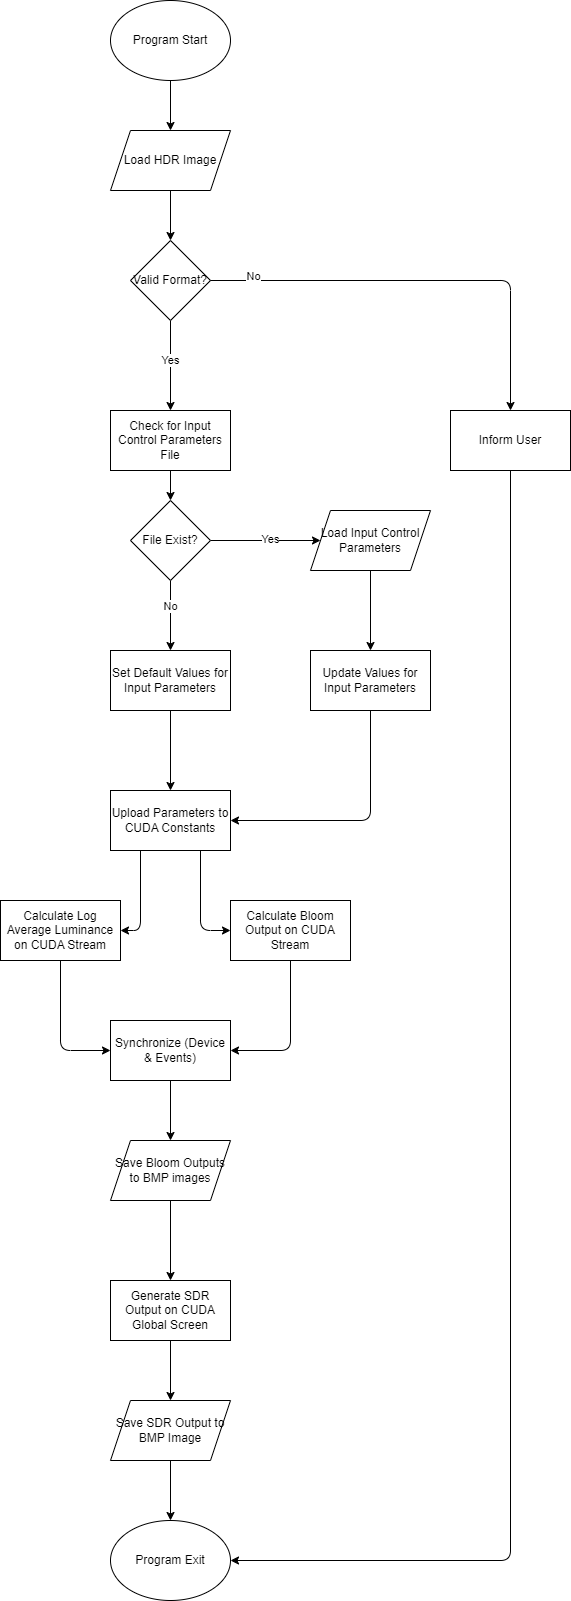

The diagram above was exported from draw.io. Its source (the exported page's mxGraphModel, read from the mxfile embedded in the PNG):
<mxGraphModel dx="548" dy="417" grid="1" gridSize="10" guides="1" tooltips="1" connect="1" arrows="1" fold="1" page="1" pageScale="1" pageWidth="850" pageHeight="1100" math="0" shadow="0">
  <root>
    <mxCell id="0" />
    <mxCell id="1" parent="0" />
    <mxCell id="20" style="edgeStyle=none;html=1;exitX=0.5;exitY=1;exitDx=0;exitDy=0;entryX=0.5;entryY=0;entryDx=0;entryDy=0;" edge="1" parent="1" source="2" target="3">
      <mxGeometry relative="1" as="geometry" />
    </mxCell>
    <mxCell id="2" value="Program Start" style="ellipse;whiteSpace=wrap;html=1;" vertex="1" parent="1">
      <mxGeometry x="280" y="110" width="120" height="80" as="geometry" />
    </mxCell>
    <mxCell id="19" style="edgeStyle=none;html=1;exitX=0.5;exitY=1;exitDx=0;exitDy=0;entryX=0.5;entryY=0;entryDx=0;entryDy=0;" edge="1" parent="1" source="3" target="4">
      <mxGeometry relative="1" as="geometry" />
    </mxCell>
    <mxCell id="3" value="Load HDR Image" style="shape=parallelogram;perimeter=parallelogramPerimeter;whiteSpace=wrap;html=1;fixedSize=1;" vertex="1" parent="1">
      <mxGeometry x="280" y="240" width="120" height="60" as="geometry" />
    </mxCell>
    <mxCell id="17" style="edgeStyle=none;html=1;exitX=0.5;exitY=1;exitDx=0;exitDy=0;entryX=0.5;entryY=0;entryDx=0;entryDy=0;" edge="1" parent="1" source="4" target="23">
      <mxGeometry relative="1" as="geometry">
        <mxPoint x="310" y="500" as="targetPoint" />
      </mxGeometry>
    </mxCell>
    <mxCell id="18" value="Yes" style="edgeLabel;html=1;align=center;verticalAlign=middle;resizable=0;points=[];" vertex="1" connectable="0" parent="17">
      <mxGeometry x="-0.1111" relative="1" as="geometry">
        <mxPoint as="offset" />
      </mxGeometry>
    </mxCell>
    <mxCell id="4" value="Valid Format?" style="rhombus;whiteSpace=wrap;html=1;" vertex="1" parent="1">
      <mxGeometry x="300" y="350" width="80" height="80" as="geometry" />
    </mxCell>
    <mxCell id="5" value="Program Exit" style="ellipse;whiteSpace=wrap;html=1;" vertex="1" parent="1">
      <mxGeometry x="280" y="1630" width="120" height="80" as="geometry" />
    </mxCell>
    <mxCell id="6" value="Load Input Control Parameters" style="shape=parallelogram;perimeter=parallelogramPerimeter;whiteSpace=wrap;html=1;fixedSize=1;" vertex="1" parent="1">
      <mxGeometry x="480" y="620" width="120" height="60" as="geometry" />
    </mxCell>
    <mxCell id="9" style="edgeStyle=none;html=1;exitX=0.5;exitY=1;exitDx=0;exitDy=0;" edge="1" parent="1" source="7" target="8">
      <mxGeometry relative="1" as="geometry" />
    </mxCell>
    <mxCell id="26" value="&lt;div&gt;No&lt;/div&gt;" style="edgeLabel;html=1;align=center;verticalAlign=middle;resizable=0;points=[];" vertex="1" connectable="0" parent="9">
      <mxGeometry x="-0.2571" relative="1" as="geometry">
        <mxPoint as="offset" />
      </mxGeometry>
    </mxCell>
    <mxCell id="28" style="edgeStyle=none;html=1;exitX=1;exitY=0.5;exitDx=0;exitDy=0;entryX=0;entryY=0.5;entryDx=0;entryDy=0;" edge="1" parent="1" source="7" target="6">
      <mxGeometry relative="1" as="geometry" />
    </mxCell>
    <mxCell id="53" value="Yes" style="edgeLabel;html=1;align=center;verticalAlign=middle;resizable=0;points=[];" vertex="1" connectable="0" parent="28">
      <mxGeometry x="0.0839" y="1" relative="1" as="geometry">
        <mxPoint as="offset" />
      </mxGeometry>
    </mxCell>
    <mxCell id="7" value="File Exist?" style="rhombus;whiteSpace=wrap;html=1;" vertex="1" parent="1">
      <mxGeometry x="300" y="610" width="80" height="80" as="geometry" />
    </mxCell>
    <mxCell id="32" style="edgeStyle=none;html=1;exitX=0.5;exitY=1;exitDx=0;exitDy=0;entryX=0.5;entryY=0;entryDx=0;entryDy=0;" edge="1" parent="1" source="8" target="31">
      <mxGeometry relative="1" as="geometry" />
    </mxCell>
    <mxCell id="8" value="Set Default Values for Input Parameters" style="rounded=0;whiteSpace=wrap;html=1;" vertex="1" parent="1">
      <mxGeometry x="280" y="760" width="120" height="60" as="geometry" />
    </mxCell>
    <mxCell id="33" style="edgeStyle=none;html=1;exitX=0.5;exitY=1;exitDx=0;exitDy=0;entryX=1;entryY=0.5;entryDx=0;entryDy=0;" edge="1" parent="1" source="21" target="31">
      <mxGeometry relative="1" as="geometry">
        <Array as="points">
          <mxPoint x="540" y="930" />
        </Array>
      </mxGeometry>
    </mxCell>
    <mxCell id="21" value="Update Values for Input Parameters" style="rounded=0;whiteSpace=wrap;html=1;" vertex="1" parent="1">
      <mxGeometry x="480" y="760" width="120" height="60" as="geometry" />
    </mxCell>
    <mxCell id="27" style="edgeStyle=none;html=1;exitX=0.5;exitY=1;exitDx=0;exitDy=0;entryX=0.5;entryY=0;entryDx=0;entryDy=0;" edge="1" parent="1" source="23" target="7">
      <mxGeometry relative="1" as="geometry" />
    </mxCell>
    <mxCell id="23" value="Check for Input Control Parameters File" style="rounded=0;whiteSpace=wrap;html=1;" vertex="1" parent="1">
      <mxGeometry x="280" y="520" width="120" height="60" as="geometry" />
    </mxCell>
    <mxCell id="30" style="edgeStyle=none;html=1;exitX=0.5;exitY=1;exitDx=0;exitDy=0;entryX=0.5;entryY=0;entryDx=0;entryDy=0;" edge="1" parent="1" source="6" target="21">
      <mxGeometry relative="1" as="geometry">
        <mxPoint x="530" y="750" as="targetPoint" />
      </mxGeometry>
    </mxCell>
    <mxCell id="37" style="edgeStyle=none;html=1;exitX=0.25;exitY=1;exitDx=0;exitDy=0;entryX=1;entryY=0.5;entryDx=0;entryDy=0;" edge="1" parent="1" source="31" target="34">
      <mxGeometry relative="1" as="geometry">
        <Array as="points">
          <mxPoint x="310" y="1040" />
        </Array>
      </mxGeometry>
    </mxCell>
    <mxCell id="31" value="Upload Parameters to CUDA Constants" style="rounded=0;whiteSpace=wrap;html=1;" vertex="1" parent="1">
      <mxGeometry x="280" y="900" width="120" height="60" as="geometry" />
    </mxCell>
    <mxCell id="39" style="edgeStyle=none;html=1;exitX=0.5;exitY=1;exitDx=0;exitDy=0;entryX=0;entryY=0.5;entryDx=0;entryDy=0;" edge="1" parent="1" source="34" target="38">
      <mxGeometry relative="1" as="geometry">
        <Array as="points">
          <mxPoint x="230" y="1160" />
        </Array>
      </mxGeometry>
    </mxCell>
    <mxCell id="34" value="Calculate Log Average Luminance on CUDA Stream" style="rounded=0;whiteSpace=wrap;html=1;" vertex="1" parent="1">
      <mxGeometry x="170" y="1010" width="120" height="60" as="geometry" />
    </mxCell>
    <mxCell id="40" style="edgeStyle=none;html=1;exitX=0.5;exitY=1;exitDx=0;exitDy=0;entryX=1;entryY=0.5;entryDx=0;entryDy=0;" edge="1" parent="1" source="35" target="38">
      <mxGeometry relative="1" as="geometry">
        <Array as="points">
          <mxPoint x="460" y="1160" />
        </Array>
      </mxGeometry>
    </mxCell>
    <mxCell id="35" value="Calculate Bloom Output on CUDA Stream" style="rounded=0;whiteSpace=wrap;html=1;" vertex="1" parent="1">
      <mxGeometry x="400" y="1010" width="120" height="60" as="geometry" />
    </mxCell>
    <mxCell id="36" style="edgeStyle=none;html=1;exitX=0.75;exitY=1;exitDx=0;exitDy=0;entryX=0;entryY=0.5;entryDx=0;entryDy=0;" edge="1" parent="1" source="31" target="35">
      <mxGeometry relative="1" as="geometry">
        <Array as="points">
          <mxPoint x="370" y="1040" />
        </Array>
      </mxGeometry>
    </mxCell>
    <mxCell id="42" style="edgeStyle=none;html=1;exitX=0.5;exitY=1;exitDx=0;exitDy=0;entryX=0.5;entryY=0;entryDx=0;entryDy=0;" edge="1" parent="1" source="38" target="41">
      <mxGeometry relative="1" as="geometry" />
    </mxCell>
    <mxCell id="38" value="Synchronize (Device &amp;amp; Events)" style="rounded=0;whiteSpace=wrap;html=1;" vertex="1" parent="1">
      <mxGeometry x="280" y="1130" width="120" height="60" as="geometry" />
    </mxCell>
    <mxCell id="44" style="edgeStyle=none;html=1;exitX=0.5;exitY=1;exitDx=0;exitDy=0;entryX=0.5;entryY=0;entryDx=0;entryDy=0;" edge="1" parent="1" source="41" target="43">
      <mxGeometry relative="1" as="geometry" />
    </mxCell>
    <mxCell id="41" value="Save Bloom Outputs to BMP images" style="shape=parallelogram;perimeter=parallelogramPerimeter;whiteSpace=wrap;html=1;fixedSize=1;" vertex="1" parent="1">
      <mxGeometry x="280" y="1250" width="120" height="60" as="geometry" />
    </mxCell>
    <mxCell id="46" style="edgeStyle=none;html=1;exitX=0.5;exitY=1;exitDx=0;exitDy=0;entryX=0.5;entryY=0;entryDx=0;entryDy=0;" edge="1" parent="1" source="43" target="45">
      <mxGeometry relative="1" as="geometry" />
    </mxCell>
    <mxCell id="43" value="Generate SDR Output on CUDA Global Screen" style="rounded=0;whiteSpace=wrap;html=1;" vertex="1" parent="1">
      <mxGeometry x="280" y="1390" width="120" height="60" as="geometry" />
    </mxCell>
    <mxCell id="47" style="edgeStyle=none;html=1;exitX=0.5;exitY=1;exitDx=0;exitDy=0;entryX=0.5;entryY=0;entryDx=0;entryDy=0;" edge="1" parent="1" source="45" target="5">
      <mxGeometry relative="1" as="geometry" />
    </mxCell>
    <mxCell id="45" value="Save SDR Output to BMP Image" style="shape=parallelogram;perimeter=parallelogramPerimeter;whiteSpace=wrap;html=1;fixedSize=1;" vertex="1" parent="1">
      <mxGeometry x="280" y="1510" width="120" height="60" as="geometry" />
    </mxCell>
    <mxCell id="49" value="" style="edgeStyle=none;html=1;exitX=1;exitY=0.5;exitDx=0;exitDy=0;entryX=0.5;entryY=0;entryDx=0;entryDy=0;" edge="1" parent="1" source="4" target="48">
      <mxGeometry relative="1" as="geometry">
        <mxPoint x="400" y="1680" as="targetPoint" />
        <mxPoint x="380" y="380" as="sourcePoint" />
        <Array as="points">
          <mxPoint x="680" y="390" />
        </Array>
      </mxGeometry>
    </mxCell>
    <mxCell id="50" value="No" style="edgeLabel;html=1;align=center;verticalAlign=middle;resizable=0;points=[];" vertex="1" connectable="0" parent="49">
      <mxGeometry x="-0.8049" y="4" relative="1" as="geometry">
        <mxPoint as="offset" />
      </mxGeometry>
    </mxCell>
    <mxCell id="51" value="No" style="edgeLabel;html=1;align=center;verticalAlign=middle;resizable=0;points=[];" vertex="1" connectable="0" parent="49">
      <mxGeometry x="-0.8032" y="4" relative="1" as="geometry">
        <mxPoint as="offset" />
      </mxGeometry>
    </mxCell>
    <mxCell id="52" style="edgeStyle=none;html=1;entryX=1;entryY=0.5;entryDx=0;entryDy=0;" edge="1" parent="1" source="48" target="5">
      <mxGeometry relative="1" as="geometry">
        <mxPoint x="680" y="1330" as="targetPoint" />
        <Array as="points">
          <mxPoint x="680" y="1670" />
        </Array>
      </mxGeometry>
    </mxCell>
    <mxCell id="48" value="Inform User" style="rounded=0;whiteSpace=wrap;html=1;" vertex="1" parent="1">
      <mxGeometry x="620" y="520" width="120" height="60" as="geometry" />
    </mxCell>
  </root>
</mxGraphModel>